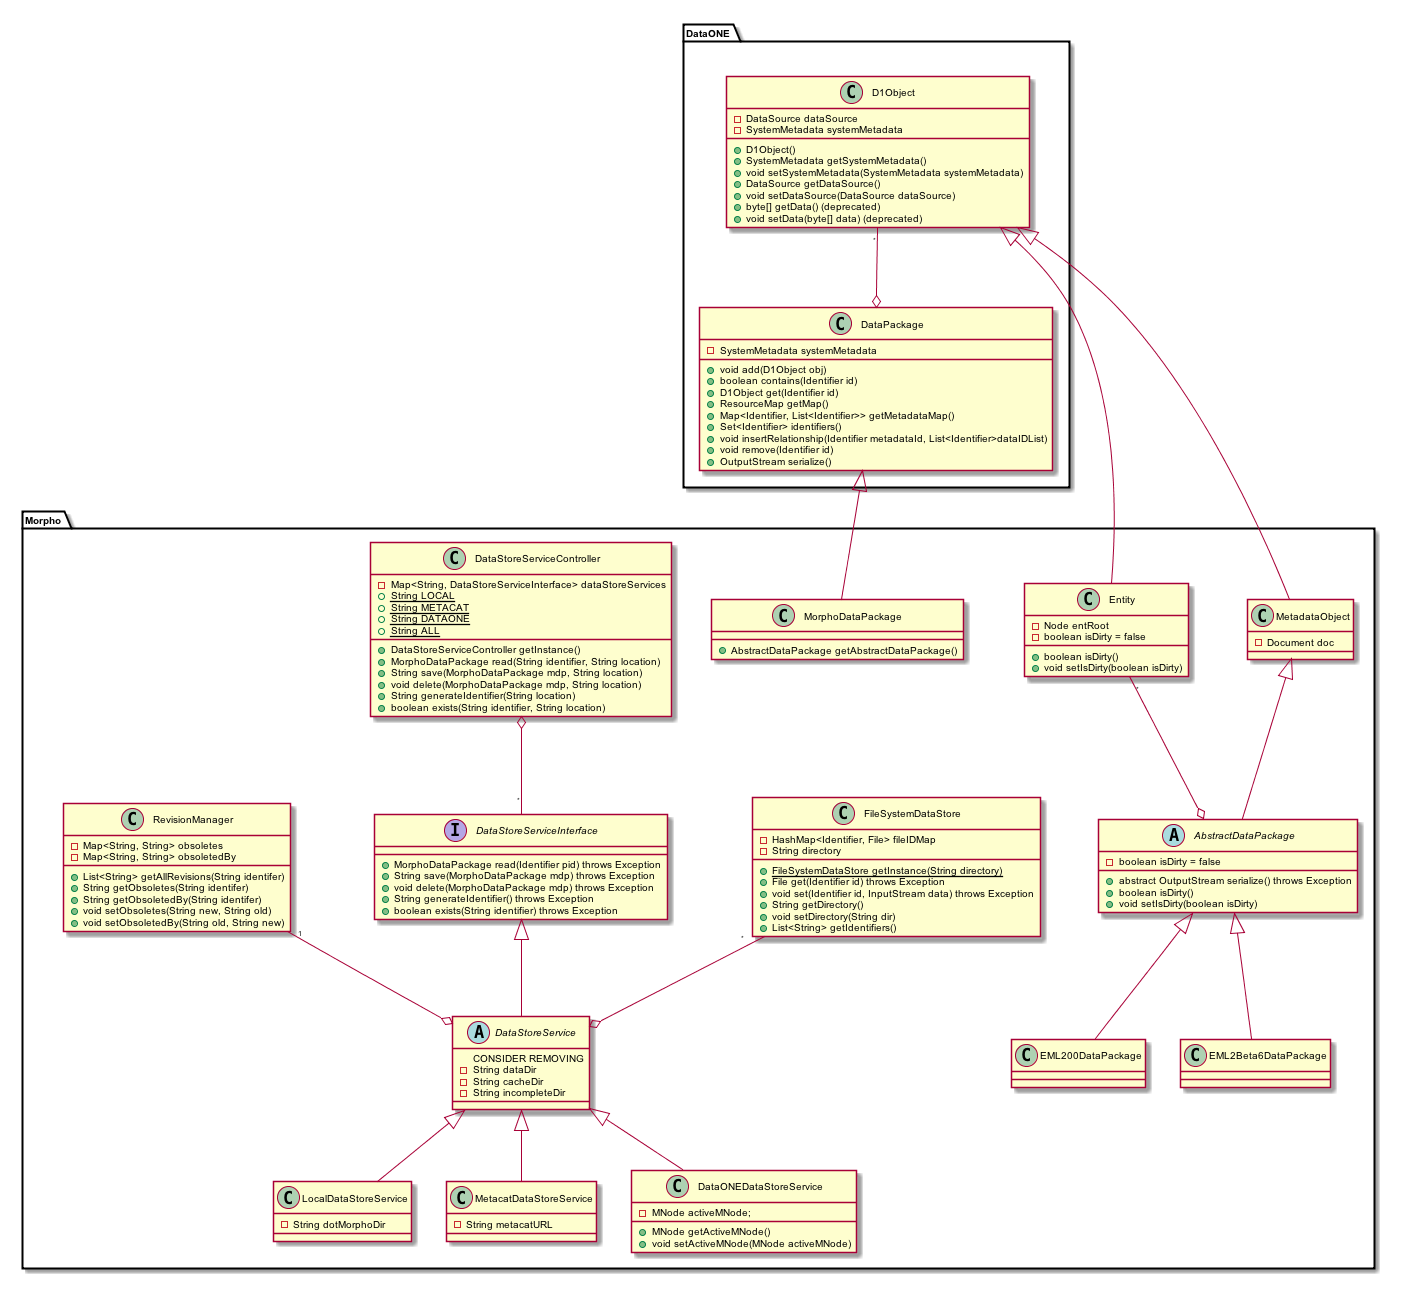

The diagram above was rendered by PlantUML. Its source (embedded in the PNG):
@startuml images/morpho-class-diagram.png
skinparam activityFontColor black
skinparam activityFontSize 10
skinparam activityFontName arial
skinparam activityArrowFontColor black
skinparam activityArrowFontSize 10
skinparam activityArrowFontName arial
skinparam classArrowFontColor black
skinparam classArrowFontSize 10
skinparam classArrowFontName arial
skinparam classAttributeFontColor black
skinparam classAttributeFontSize 10
skinparam classAttributeFontName arial
skinparam classFontColor black
skinparam classFontSize 10
skinparam classFontName arial
skinparam componentFontColor black
skinparam componentFontSize 10
skinparam componentFontName arial
skinparam componentArrowFontColor black
skinparam componentArrowFontSize 10
skinparam componentArrowFontName arial
skinparam noteFontColor black
skinparam noteFontSize 10
skinparam noteFontName arial
skinparam packageFontColor black
skinparam packageFontSize 10
skinparam packageFontName arial
skinparam sequenceActorFontColor black
skinparam sequenceActorFontSize 10
skinparam sequenceActorFontName arial
skinparam sequenceArrowFontColor black
skinparam sequenceArrowFontSize 10
skinparam sequenceArrowFontName arial
skinparam sequenceGroupingFontColor black
skinparam sequenceGroupingFontSize 10
skinparam sequenceGroupingFontName arial
skinparam sequenceGroupingHeaderFontColor black
skinparam sequenceGroupingHeaderFontSize 10
skinparam sequenceGroupingHeaderFontName arial
skinparam sequenceParticipantFontColor black
skinparam sequenceParticipantFontSize 10
skinparam sequenceParticipantFontName arial
skinparam sequenceTitleFontColor black
skinparam sequenceTitleFontSize 10
skinparam sequenceTitleFontName arial
skinparam titleFontColor black
skinparam titleFontSize 10
skinparam titleFontName arial
skinparam usecaseFontColor black
skinparam usecaseFontSize 7
skinparam usecaseFontName arial
skinparam usecaseActorFontColor black
skinparam usecaseActorFontSize 7
skinparam usecaseActorFontName arial
skinparam usecaseArrowFontColor black
skinparam usecaseArrowFontSize 7
skinparam usecaseArrowFontName arial

package DataONE {

	  class D1Object {
	  - DataSource dataSource
	  - SystemMetadata systemMetadata
	  + D1Object()
	  + SystemMetadata getSystemMetadata()
	  + void setSystemMetadata(SystemMetadata systemMetadata)
	  + DataSource getDataSource()
	  + void setDataSource(DataSource dataSource)
	  + byte[] getData() (deprecated)
    + void setData(byte[] data) (deprecated)
	  }

	  class DataPackage {
	  - SystemMetadata systemMetadata
	  + void add(D1Object obj)
	  + boolean contains(Identifier id)
	  + D1Object get(Identifier id)
	  + ResourceMap getMap()
	  + Map<Identifier, List<Identifier>> getMetadataMap()
	  + Set<Identifier> identifiers()
	  + void insertRelationship(Identifier metadataId, List<Identifier>dataIDList)
	  + void remove(Identifier id)
	  + OutputStream serialize()
	  }
	  
}

package Morpho {

	  class Entity {
	  - Node entRoot
	  - boolean isDirty = false
	  + boolean isDirty()
	  + void setIsDirty(boolean isDirty)
	  }
	  
	  class EML2Beta6DataPackage {
	  }
	  
	  class EML200DataPackage {
	  }
	  
	  class MetadataObject {
	  - Document doc
	  }
	  
	  abstract AbstractDataPackage {
	  - boolean isDirty = false
	  + abstract OutputStream serialize() throws Exception
	  + boolean isDirty()
	  + void setIsDirty(boolean isDirty)
	  }
	  
	  class MorphoDataPackage {
	  + AbstractDataPackage getAbstractDataPackage()
	  }
	  
	  class FileSystemDataStore {
	  - HashMap<Identifier, File> fileIDMap
	  - String directory
	  + {static} FileSystemDataStore getInstance(String directory)
	  + File get(Identifier id) throws Exception
	  + void set(Identifier id, InputStream data) throws Exception
	  + String getDirectory()
	  + void setDirectory(String dir)
	  + List<String> getIdentifiers()
	  }
	  
	  interface DataStoreServiceInterface {
	  + MorphoDataPackage read(Identifier pid) throws Exception
	  + String save(MorphoDataPackage mdp) throws Exception
	  + void delete(MorphoDataPackage mdp) throws Exception
	  + String generateIdentifier() throws Exception
	  + boolean exists(String identifier) throws Exception
	  }
	  
	  abstract DataStoreService {
	    CONSIDER REMOVING
	  - String dataDir
	  - String cacheDir
	  - String incompleteDir
	  }
	  
	  class LocalDataStoreService {
	  - String dotMorphoDir
	  }
	  
	  class MetacatDataStoreService {
	  - String metacatURL
	  }
	  
	  class DataONEDataStoreService {
	  - MNode activeMNode;
	  + MNode getActiveMNode()
	  + void setActiveMNode(MNode activeMNode)
	  }
	  
	  class DataStoreServiceController {
	  - Map<String, DataStoreServiceInterface> dataStoreServices
	  + {static} String LOCAL
	  + {static} String METACAT
	  + {static} String DATAONE
	  + {static} String ALL
	  + DataStoreServiceController getInstance()
	  + MorphoDataPackage read(String identifier, String location) 
	  + String save(MorphoDataPackage mdp, String location)
	  + void delete(MorphoDataPackage mdp, String location)
	  + String generateIdentifier(String location)
	  + boolean exists(String identifier, String location)
	  }
	  
	  class RevisionManager {
	  - Map<String, String> obsoletes
	  - Map<String, String> obsoletedBy
	  + List<String> getAllRevisions(String identifer)
	  + String getObsoletes(String identifer)
	  + String getObsoletedBy(String identifer)
	  + void setObsoletes(String new, String old)
	  + void setObsoletedBy(String old, String new)
	  }
	  
}

D1Object <|-- Entity
D1Object <|-- MetadataObject  
MetadataObject <|-- AbstractDataPackage
AbstractDataPackage <|-- EML2Beta6DataPackage
AbstractDataPackage <|-- EML200DataPackage

DataPackage <|-- MorphoDataPackage

Entity "*" --o AbstractDataPackage
D1Object "*" --o DataPackage
  

'When we want to include the D1 object model in Morpho we can add this relationship
'DataStore <|-- FileSystemDataStore


DataStoreServiceInterface <|-- DataStoreService
DataStoreService <|-- LocalDataStoreService
DataStoreService <|-- MetacatDataStoreService
DataStoreService <|-- DataONEDataStoreService 

FileSystemDataStore "*" --o DataStoreService
RevisionManager "1" --o DataStoreService

DataStoreServiceController o-- "*" DataStoreServiceInterface


@enduml